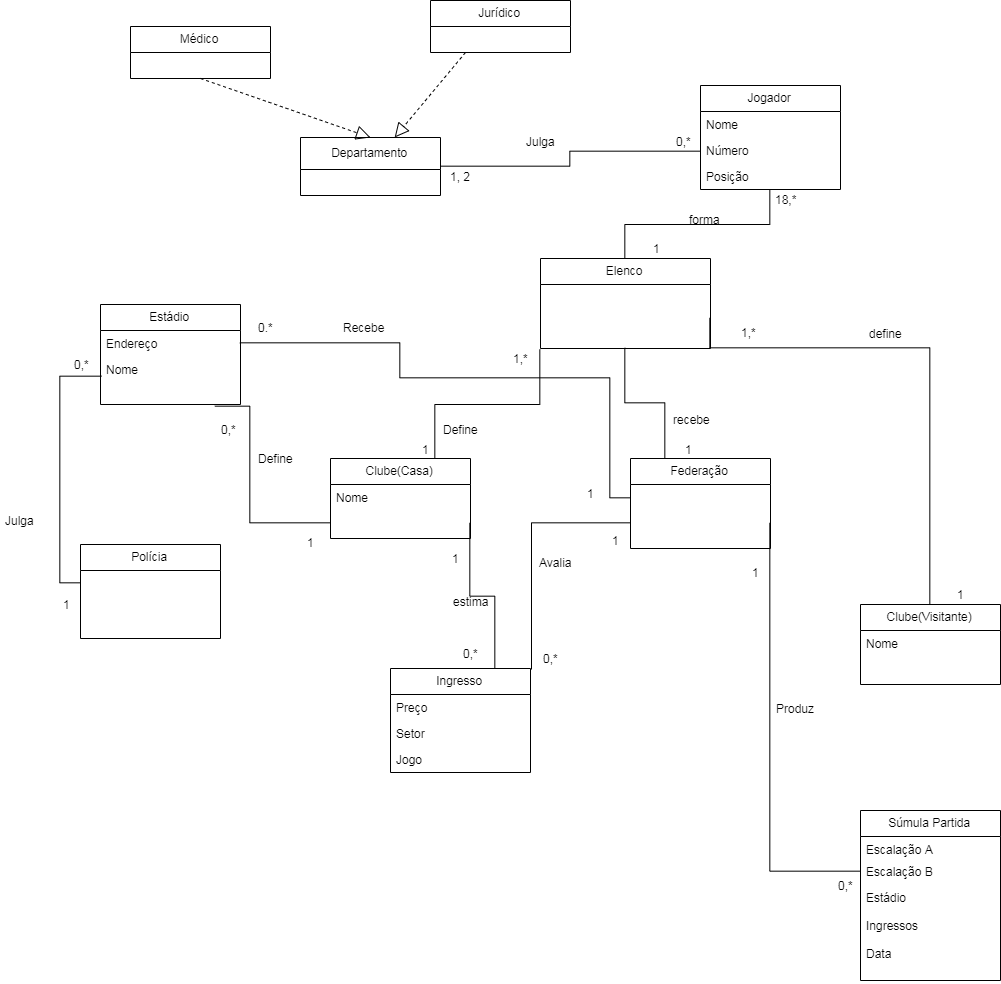

The diagram above was exported from draw.io. Its source (the exported page's mxGraphModel, read from the mxfile embedded in the PNG):
<mxGraphModel dx="2274" dy="1919" grid="1" gridSize="10" guides="1" tooltips="1" connect="1" arrows="1" fold="1" page="1" pageScale="1" pageWidth="827" pageHeight="1169" math="0" shadow="0">
  <root>
    <mxCell id="0" />
    <mxCell id="1" parent="0" />
    <mxCell id="AXV2S6jVjrilyK2EEYrv-61" style="edgeStyle=orthogonalEdgeStyle;rounded=0;orthogonalLoop=1;jettySize=auto;html=1;exitX=0.75;exitY=0;exitDx=0;exitDy=0;entryX=0;entryY=0.5;entryDx=0;entryDy=0;endArrow=none;endFill=0;" parent="1" source="AXV2S6jVjrilyK2EEYrv-1" edge="1">
      <mxGeometry relative="1" as="geometry">
        <mxPoint x="279.3333333333335" y="-69" as="targetPoint" />
      </mxGeometry>
    </mxCell>
    <mxCell id="AXV2S6jVjrilyK2EEYrv-1" value="Clube(Casa)" style="swimlane;fontStyle=0;childLayout=stackLayout;horizontal=1;startSize=26;fillColor=none;horizontalStack=0;resizeParent=1;resizeParentMax=0;resizeLast=0;collapsible=1;marginBottom=0;" parent="1" vertex="1">
      <mxGeometry x="70" y="40" width="140" height="80" as="geometry" />
    </mxCell>
    <mxCell id="AXV2S6jVjrilyK2EEYrv-2" value="Nome" style="text;strokeColor=none;fillColor=none;align=left;verticalAlign=top;spacingLeft=4;spacingRight=4;overflow=hidden;rotatable=0;points=[[0,0.5],[1,0.5]];portConstraint=eastwest;" parent="AXV2S6jVjrilyK2EEYrv-1" vertex="1">
      <mxGeometry y="26" width="140" height="54" as="geometry" />
    </mxCell>
    <mxCell id="AXV2S6jVjrilyK2EEYrv-66" style="edgeStyle=orthogonalEdgeStyle;rounded=0;orthogonalLoop=1;jettySize=auto;html=1;exitX=0.5;exitY=0;exitDx=0;exitDy=0;entryX=0.993;entryY=0.269;entryDx=0;entryDy=0;entryPerimeter=0;endArrow=none;endFill=0;" parent="1" source="AXV2S6jVjrilyK2EEYrv-5" edge="1">
      <mxGeometry relative="1" as="geometry">
        <mxPoint x="449.3333333333335" y="-100.66666666666652" as="targetPoint" />
        <Array as="points">
          <mxPoint x="669" y="-71" />
          <mxPoint x="449" y="-71" />
        </Array>
      </mxGeometry>
    </mxCell>
    <mxCell id="AXV2S6jVjrilyK2EEYrv-5" value="Clube(Visitante)" style="swimlane;fontStyle=0;childLayout=stackLayout;horizontal=1;startSize=26;fillColor=none;horizontalStack=0;resizeParent=1;resizeParentMax=0;resizeLast=0;collapsible=1;marginBottom=0;" parent="1" vertex="1">
      <mxGeometry x="600" y="186" width="140" height="80" as="geometry" />
    </mxCell>
    <mxCell id="AXV2S6jVjrilyK2EEYrv-6" value="Nome" style="text;strokeColor=none;fillColor=none;align=left;verticalAlign=top;spacingLeft=4;spacingRight=4;overflow=hidden;rotatable=0;points=[[0,0.5],[1,0.5]];portConstraint=eastwest;" parent="AXV2S6jVjrilyK2EEYrv-5" vertex="1">
      <mxGeometry y="26" width="140" height="54" as="geometry" />
    </mxCell>
    <mxCell id="AXV2S6jVjrilyK2EEYrv-72" style="edgeStyle=orthogonalEdgeStyle;rounded=0;orthogonalLoop=1;jettySize=auto;html=1;exitX=0.25;exitY=0;exitDx=0;exitDy=0;entryX=0.5;entryY=1;entryDx=0;entryDy=0;endArrow=none;endFill=0;" parent="1" source="AXV2S6jVjrilyK2EEYrv-9" target="AXV2S6jVjrilyK2EEYrv-57" edge="1">
      <mxGeometry relative="1" as="geometry">
        <mxPoint x="356" y="-57.33333333333326" as="targetPoint" />
      </mxGeometry>
    </mxCell>
    <mxCell id="AXV2S6jVjrilyK2EEYrv-9" value="Federação" style="swimlane;fontStyle=0;childLayout=stackLayout;horizontal=1;startSize=26;fillColor=none;horizontalStack=0;resizeParent=1;resizeParentMax=0;resizeLast=0;collapsible=1;marginBottom=0;" parent="1" vertex="1">
      <mxGeometry x="370" y="40" width="140" height="90" as="geometry" />
    </mxCell>
    <mxCell id="AXV2S6jVjrilyK2EEYrv-13" value="Polícia" style="swimlane;fontStyle=0;childLayout=stackLayout;horizontal=1;startSize=26;fillColor=none;horizontalStack=0;resizeParent=1;resizeParentMax=0;resizeLast=0;collapsible=1;marginBottom=0;" parent="1" vertex="1">
      <mxGeometry x="-180" y="126" width="140" height="94" as="geometry" />
    </mxCell>
    <mxCell id="AXV2S6jVjrilyK2EEYrv-23" value="Estádio" style="swimlane;fontStyle=0;childLayout=stackLayout;horizontal=1;startSize=26;fillColor=none;horizontalStack=0;resizeParent=1;resizeParentMax=0;resizeLast=0;collapsible=1;marginBottom=0;" parent="1" vertex="1">
      <mxGeometry x="-160" y="-114" width="140" height="100" as="geometry" />
    </mxCell>
    <mxCell id="AXV2S6jVjrilyK2EEYrv-24" value="Endereço" style="text;strokeColor=none;fillColor=none;align=left;verticalAlign=top;spacingLeft=4;spacingRight=4;overflow=hidden;rotatable=0;points=[[0,0.5],[1,0.5]];portConstraint=eastwest;" parent="AXV2S6jVjrilyK2EEYrv-23" vertex="1">
      <mxGeometry y="26" width="140" height="26" as="geometry" />
    </mxCell>
    <mxCell id="AXV2S6jVjrilyK2EEYrv-25" value="Nome" style="text;strokeColor=none;fillColor=none;align=left;verticalAlign=top;spacingLeft=4;spacingRight=4;overflow=hidden;rotatable=0;points=[[0,0.5],[1,0.5]];portConstraint=eastwest;" parent="AXV2S6jVjrilyK2EEYrv-23" vertex="1">
      <mxGeometry y="52" width="140" height="48" as="geometry" />
    </mxCell>
    <mxCell id="AXV2S6jVjrilyK2EEYrv-27" value="Ingresso" style="swimlane;fontStyle=0;childLayout=stackLayout;horizontal=1;startSize=26;fillColor=none;horizontalStack=0;resizeParent=1;resizeParentMax=0;resizeLast=0;collapsible=1;marginBottom=0;" parent="1" vertex="1">
      <mxGeometry x="130" y="250" width="140" height="104" as="geometry" />
    </mxCell>
    <mxCell id="AXV2S6jVjrilyK2EEYrv-28" value="Preço" style="text;strokeColor=none;fillColor=none;align=left;verticalAlign=top;spacingLeft=4;spacingRight=4;overflow=hidden;rotatable=0;points=[[0,0.5],[1,0.5]];portConstraint=eastwest;" parent="AXV2S6jVjrilyK2EEYrv-27" vertex="1">
      <mxGeometry y="26" width="140" height="26" as="geometry" />
    </mxCell>
    <mxCell id="AXV2S6jVjrilyK2EEYrv-29" value="Setor" style="text;strokeColor=none;fillColor=none;align=left;verticalAlign=top;spacingLeft=4;spacingRight=4;overflow=hidden;rotatable=0;points=[[0,0.5],[1,0.5]];portConstraint=eastwest;" parent="AXV2S6jVjrilyK2EEYrv-27" vertex="1">
      <mxGeometry y="52" width="140" height="26" as="geometry" />
    </mxCell>
    <mxCell id="AXV2S6jVjrilyK2EEYrv-30" value="Jogo" style="text;strokeColor=none;fillColor=none;align=left;verticalAlign=top;spacingLeft=4;spacingRight=4;overflow=hidden;rotatable=0;points=[[0,0.5],[1,0.5]];portConstraint=eastwest;" parent="AXV2S6jVjrilyK2EEYrv-27" vertex="1">
      <mxGeometry y="78" width="140" height="26" as="geometry" />
    </mxCell>
    <mxCell id="AXV2S6jVjrilyK2EEYrv-32" style="edgeStyle=orthogonalEdgeStyle;rounded=0;orthogonalLoop=1;jettySize=auto;html=1;exitX=0;exitY=0.5;exitDx=0;exitDy=0;endArrow=none;endFill=0;entryX=0.817;entryY=1.035;entryDx=0;entryDy=0;entryPerimeter=0;" parent="1" target="AXV2S6jVjrilyK2EEYrv-25" edge="1">
      <mxGeometry relative="1" as="geometry">
        <mxPoint x="69.33333333333348" y="104.33333333333348" as="sourcePoint" />
        <mxPoint x="-26" y="-20" as="targetPoint" />
        <Array as="points">
          <mxPoint x="-11" y="104" />
          <mxPoint x="-11" y="-12" />
        </Array>
      </mxGeometry>
    </mxCell>
    <mxCell id="AXV2S6jVjrilyK2EEYrv-33" value="Define" style="text;html=1;align=center;verticalAlign=middle;resizable=0;points=[];;autosize=1;" parent="1" vertex="1">
      <mxGeometry x="-10" y="30" width="50" height="20" as="geometry" />
    </mxCell>
    <mxCell id="AXV2S6jVjrilyK2EEYrv-34" style="edgeStyle=orthogonalEdgeStyle;rounded=0;orthogonalLoop=1;jettySize=auto;html=1;exitX=0;exitY=0.5;exitDx=0;exitDy=0;entryX=0.007;entryY=-0.244;entryDx=0;entryDy=0;entryPerimeter=0;endArrow=none;endFill=0;" parent="1" edge="1">
      <mxGeometry relative="1" as="geometry">
        <mxPoint x="-180.66666666666652" y="164.33333333333348" as="sourcePoint" />
        <mxPoint x="-159" y="-42.33333333333326" as="targetPoint" />
        <Array as="points">
          <mxPoint x="-201" y="164" />
          <mxPoint x="-201" y="-42" />
        </Array>
      </mxGeometry>
    </mxCell>
    <mxCell id="AXV2S6jVjrilyK2EEYrv-35" value="Julga" style="text;html=1;align=center;verticalAlign=middle;resizable=0;points=[];;autosize=1;" parent="1" vertex="1">
      <mxGeometry x="-260" y="92" width="40" height="20" as="geometry" />
    </mxCell>
    <mxCell id="AXV2S6jVjrilyK2EEYrv-36" style="edgeStyle=orthogonalEdgeStyle;rounded=0;orthogonalLoop=1;jettySize=auto;html=1;exitX=1;exitY=0.5;exitDx=0;exitDy=0;entryX=0.75;entryY=0;entryDx=0;entryDy=0;endArrow=none;endFill=0;" parent="1" target="AXV2S6jVjrilyK2EEYrv-27" edge="1">
      <mxGeometry relative="1" as="geometry">
        <mxPoint x="209.33333333333348" y="104.33333333333348" as="sourcePoint" />
      </mxGeometry>
    </mxCell>
    <mxCell id="AXV2S6jVjrilyK2EEYrv-38" style="edgeStyle=orthogonalEdgeStyle;rounded=0;orthogonalLoop=1;jettySize=auto;html=1;exitX=0;exitY=0.5;exitDx=0;exitDy=0;entryX=1.007;entryY=0.01;entryDx=0;entryDy=0;entryPerimeter=0;endArrow=none;endFill=0;" parent="1" target="AXV2S6jVjrilyK2EEYrv-27" edge="1">
      <mxGeometry relative="1" as="geometry">
        <mxPoint x="369.3333333333335" y="104.33333333333348" as="sourcePoint" />
      </mxGeometry>
    </mxCell>
    <mxCell id="AXV2S6jVjrilyK2EEYrv-39" value="Avalia" style="text;html=1;align=center;verticalAlign=middle;resizable=0;points=[];;autosize=1;" parent="1" vertex="1">
      <mxGeometry x="270" y="134" width="50" height="20" as="geometry" />
    </mxCell>
    <mxCell id="AXV2S6jVjrilyK2EEYrv-41" value="Médico" style="swimlane;fontStyle=0;childLayout=stackLayout;horizontal=1;startSize=26;fillColor=none;horizontalStack=0;resizeParent=1;resizeParentMax=0;resizeLast=0;collapsible=1;marginBottom=0;" parent="1" vertex="1">
      <mxGeometry x="-130" y="-392" width="140" height="52" as="geometry" />
    </mxCell>
    <mxCell id="AXV2S6jVjrilyK2EEYrv-64" style="edgeStyle=orthogonalEdgeStyle;rounded=0;orthogonalLoop=1;jettySize=auto;html=1;entryX=0;entryY=0.5;entryDx=0;entryDy=0;endArrow=none;endFill=0;" parent="1" source="AXV2S6jVjrilyK2EEYrv-45" target="QRr4NY7X7k4NKIZxUL9x-3" edge="1">
      <mxGeometry relative="1" as="geometry" />
    </mxCell>
    <mxCell id="AXV2S6jVjrilyK2EEYrv-45" value="Departamento" style="swimlane;fontStyle=0;childLayout=stackLayout;horizontal=1;startSize=32;fillColor=none;horizontalStack=0;resizeParent=1;resizeParentMax=0;resizeLast=0;collapsible=1;marginBottom=0;" parent="1" vertex="1">
      <mxGeometry x="40" y="-281" width="140" height="58" as="geometry" />
    </mxCell>
    <mxCell id="AXV2S6jVjrilyK2EEYrv-50" value="" style="endArrow=block;dashed=1;endFill=0;endSize=12;html=1;exitX=0.5;exitY=1;exitDx=0;exitDy=0;entryX=0.5;entryY=0;entryDx=0;entryDy=0;" parent="1" source="AXV2S6jVjrilyK2EEYrv-41" target="AXV2S6jVjrilyK2EEYrv-45" edge="1">
      <mxGeometry width="160" relative="1" as="geometry">
        <mxPoint x="80" y="-240" as="sourcePoint" />
        <mxPoint x="240" y="-240" as="targetPoint" />
      </mxGeometry>
    </mxCell>
    <mxCell id="AXV2S6jVjrilyK2EEYrv-51" value="Jurídico" style="swimlane;fontStyle=0;childLayout=stackLayout;horizontal=1;startSize=26;fillColor=none;horizontalStack=0;resizeParent=1;resizeParentMax=0;resizeLast=0;collapsible=1;marginBottom=0;" parent="1" vertex="1">
      <mxGeometry x="170" y="-418" width="140" height="52" as="geometry" />
    </mxCell>
    <mxCell id="AXV2S6jVjrilyK2EEYrv-55" value="" style="endArrow=block;dashed=1;endFill=0;endSize=12;html=1;exitX=0.25;exitY=1;exitDx=0;exitDy=0;" parent="1" source="AXV2S6jVjrilyK2EEYrv-51" target="AXV2S6jVjrilyK2EEYrv-45" edge="1">
      <mxGeometry width="160" relative="1" as="geometry">
        <mxPoint x="210" y="-288" as="sourcePoint" />
        <mxPoint x="270" y="-150" as="targetPoint" />
      </mxGeometry>
    </mxCell>
    <mxCell id="AXV2S6jVjrilyK2EEYrv-57" value="Elenco" style="swimlane;fontStyle=0;childLayout=stackLayout;horizontal=1;startSize=26;fillColor=none;horizontalStack=0;resizeParent=1;resizeParentMax=0;resizeLast=0;collapsible=1;marginBottom=0;" parent="1" vertex="1">
      <mxGeometry x="280" y="-160" width="170" height="90" as="geometry" />
    </mxCell>
    <mxCell id="AXV2S6jVjrilyK2EEYrv-62" value="Define" style="text;html=1;align=center;verticalAlign=middle;resizable=0;points=[];;autosize=1;" parent="1" vertex="1">
      <mxGeometry x="175" y="1" width="50" height="20" as="geometry" />
    </mxCell>
    <mxCell id="AXV2S6jVjrilyK2EEYrv-65" value="Julga" style="text;html=1;align=center;verticalAlign=middle;resizable=0;points=[];;autosize=1;" parent="1" vertex="1">
      <mxGeometry x="260" y="-287" width="40" height="20" as="geometry" />
    </mxCell>
    <mxCell id="AXV2S6jVjrilyK2EEYrv-67" value="define" style="text;html=1;align=center;verticalAlign=middle;resizable=0;points=[];;autosize=1;" parent="1" vertex="1">
      <mxGeometry x="600" y="-95" width="50" height="20" as="geometry" />
    </mxCell>
    <mxCell id="AXV2S6jVjrilyK2EEYrv-68" value="Súmula Partida" style="swimlane;fontStyle=0;childLayout=stackLayout;horizontal=1;startSize=26;fillColor=none;horizontalStack=0;resizeParent=1;resizeParentMax=0;resizeLast=0;collapsible=1;marginBottom=0;" parent="1" vertex="1">
      <mxGeometry x="600" y="392" width="140" height="170" as="geometry" />
    </mxCell>
    <mxCell id="AXV2S6jVjrilyK2EEYrv-69" value="Escalação A" style="text;strokeColor=none;fillColor=none;align=left;verticalAlign=top;spacingLeft=4;spacingRight=4;overflow=hidden;rotatable=0;points=[[0,0.5],[1,0.5]];portConstraint=eastwest;" parent="AXV2S6jVjrilyK2EEYrv-68" vertex="1">
      <mxGeometry y="26" width="140" height="22" as="geometry" />
    </mxCell>
    <mxCell id="AXV2S6jVjrilyK2EEYrv-70" value="Escalação B" style="text;strokeColor=none;fillColor=none;align=left;verticalAlign=top;spacingLeft=4;spacingRight=4;overflow=hidden;rotatable=0;points=[[0,0.5],[1,0.5]];portConstraint=eastwest;" parent="AXV2S6jVjrilyK2EEYrv-68" vertex="1">
      <mxGeometry y="48" width="140" height="26" as="geometry" />
    </mxCell>
    <mxCell id="AXV2S6jVjrilyK2EEYrv-71" value="Estádio&#10;&#10;Ingressos&#10;&#10;Data" style="text;strokeColor=none;fillColor=none;align=left;verticalAlign=top;spacingLeft=4;spacingRight=4;overflow=hidden;rotatable=0;points=[[0,0.5],[1,0.5]];portConstraint=eastwest;" parent="AXV2S6jVjrilyK2EEYrv-68" vertex="1">
      <mxGeometry y="74" width="140" height="96" as="geometry" />
    </mxCell>
    <mxCell id="AXV2S6jVjrilyK2EEYrv-73" value="recebe" style="text;html=1;align=center;verticalAlign=middle;resizable=0;points=[];;autosize=1;" parent="1" vertex="1">
      <mxGeometry x="406" y="-9" width="50" height="20" as="geometry" />
    </mxCell>
    <mxCell id="AXV2S6jVjrilyK2EEYrv-74" style="edgeStyle=orthogonalEdgeStyle;rounded=0;orthogonalLoop=1;jettySize=auto;html=1;exitX=1;exitY=0.5;exitDx=0;exitDy=0;endArrow=none;endFill=0;" parent="1" target="AXV2S6jVjrilyK2EEYrv-70" edge="1">
      <mxGeometry relative="1" as="geometry">
        <mxPoint x="509.3333333333335" y="104.33333333333348" as="sourcePoint" />
      </mxGeometry>
    </mxCell>
    <mxCell id="AXV2S6jVjrilyK2EEYrv-75" value="Produz" style="text;html=1;align=center;verticalAlign=middle;resizable=0;points=[];;autosize=1;" parent="1" vertex="1">
      <mxGeometry x="510" y="280" width="50" height="20" as="geometry" />
    </mxCell>
    <mxCell id="AXV2S6jVjrilyK2EEYrv-78" style="edgeStyle=orthogonalEdgeStyle;rounded=0;orthogonalLoop=1;jettySize=auto;html=1;exitX=0;exitY=0.5;exitDx=0;exitDy=0;entryX=1;entryY=0.5;entryDx=0;entryDy=0;endArrow=none;endFill=0;" parent="1" target="AXV2S6jVjrilyK2EEYrv-24" edge="1">
      <mxGeometry relative="1" as="geometry">
        <Array as="points">
          <mxPoint x="349" y="79" />
          <mxPoint x="349" y="-41" />
          <mxPoint x="139" y="-41" />
          <mxPoint x="139" y="-76" />
        </Array>
        <mxPoint x="369.3333333333335" y="79.33333333333348" as="sourcePoint" />
      </mxGeometry>
    </mxCell>
    <mxCell id="AXV2S6jVjrilyK2EEYrv-79" value="Recebe" style="text;html=1;align=center;verticalAlign=middle;resizable=0;points=[];;autosize=1;" parent="1" vertex="1">
      <mxGeometry x="73" y="-101" width="60" height="20" as="geometry" />
    </mxCell>
    <mxCell id="QRr4NY7X7k4NKIZxUL9x-6" style="edgeStyle=orthogonalEdgeStyle;rounded=0;orthogonalLoop=1;jettySize=auto;html=1;entryX=0.5;entryY=0;entryDx=0;entryDy=0;endArrow=none;endFill=0;" edge="1" parent="1" source="QRr4NY7X7k4NKIZxUL9x-1" target="AXV2S6jVjrilyK2EEYrv-57">
      <mxGeometry relative="1" as="geometry" />
    </mxCell>
    <mxCell id="QRr4NY7X7k4NKIZxUL9x-1" value="Jogador" style="swimlane;fontStyle=0;childLayout=stackLayout;horizontal=1;startSize=26;fillColor=none;horizontalStack=0;resizeParent=1;resizeParentMax=0;resizeLast=0;collapsible=1;marginBottom=0;" vertex="1" parent="1">
      <mxGeometry x="440" y="-333" width="140" height="104" as="geometry" />
    </mxCell>
    <mxCell id="QRr4NY7X7k4NKIZxUL9x-2" value="Nome" style="text;strokeColor=none;fillColor=none;align=left;verticalAlign=top;spacingLeft=4;spacingRight=4;overflow=hidden;rotatable=0;points=[[0,0.5],[1,0.5]];portConstraint=eastwest;" vertex="1" parent="QRr4NY7X7k4NKIZxUL9x-1">
      <mxGeometry y="26" width="140" height="26" as="geometry" />
    </mxCell>
    <mxCell id="QRr4NY7X7k4NKIZxUL9x-3" value="Número" style="text;strokeColor=none;fillColor=none;align=left;verticalAlign=top;spacingLeft=4;spacingRight=4;overflow=hidden;rotatable=0;points=[[0,0.5],[1,0.5]];portConstraint=eastwest;" vertex="1" parent="QRr4NY7X7k4NKIZxUL9x-1">
      <mxGeometry y="52" width="140" height="26" as="geometry" />
    </mxCell>
    <mxCell id="QRr4NY7X7k4NKIZxUL9x-4" value="Posição" style="text;strokeColor=none;fillColor=none;align=left;verticalAlign=top;spacingLeft=4;spacingRight=4;overflow=hidden;rotatable=0;points=[[0,0.5],[1,0.5]];portConstraint=eastwest;" vertex="1" parent="QRr4NY7X7k4NKIZxUL9x-1">
      <mxGeometry y="78" width="140" height="26" as="geometry" />
    </mxCell>
    <mxCell id="QRr4NY7X7k4NKIZxUL9x-7" value="forma" style="text;html=1;align=center;verticalAlign=middle;resizable=0;points=[];;autosize=1;" vertex="1" parent="1">
      <mxGeometry x="419" y="-209" width="50" height="20" as="geometry" />
    </mxCell>
    <mxCell id="QRr4NY7X7k4NKIZxUL9x-8" value="18,*" style="text;html=1;align=center;verticalAlign=middle;resizable=0;points=[];;autosize=1;" vertex="1" parent="1">
      <mxGeometry x="505" y="-229" width="40" height="20" as="geometry" />
    </mxCell>
    <mxCell id="QRr4NY7X7k4NKIZxUL9x-9" value="1" style="text;html=1;align=center;verticalAlign=middle;resizable=0;points=[];;autosize=1;" vertex="1" parent="1">
      <mxGeometry x="386" y="-180" width="20" height="20" as="geometry" />
    </mxCell>
    <mxCell id="QRr4NY7X7k4NKIZxUL9x-10" value="1, 2" style="text;html=1;align=center;verticalAlign=middle;resizable=0;points=[];;autosize=1;" vertex="1" parent="1">
      <mxGeometry x="180" y="-252" width="40" height="20" as="geometry" />
    </mxCell>
    <mxCell id="QRr4NY7X7k4NKIZxUL9x-11" value="0,*" style="text;html=1;align=center;verticalAlign=middle;resizable=0;points=[];;autosize=1;" vertex="1" parent="1">
      <mxGeometry x="408" y="-287" width="30" height="20" as="geometry" />
    </mxCell>
    <mxCell id="QRr4NY7X7k4NKIZxUL9x-12" value="1,*" style="text;html=1;align=center;verticalAlign=middle;resizable=0;points=[];;autosize=1;" vertex="1" parent="1">
      <mxGeometry x="473" y="-96" width="30" height="20" as="geometry" />
    </mxCell>
    <mxCell id="QRr4NY7X7k4NKIZxUL9x-13" value="1" style="text;html=1;align=center;verticalAlign=middle;resizable=0;points=[];;autosize=1;" vertex="1" parent="1">
      <mxGeometry x="690" y="166" width="20" height="20" as="geometry" />
    </mxCell>
    <mxCell id="QRr4NY7X7k4NKIZxUL9x-14" value="1" style="text;html=1;align=center;verticalAlign=middle;resizable=0;points=[];;autosize=1;" vertex="1" parent="1">
      <mxGeometry x="155" y="21" width="20" height="20" as="geometry" />
    </mxCell>
    <mxCell id="QRr4NY7X7k4NKIZxUL9x-15" value="1,*" style="text;html=1;align=center;verticalAlign=middle;resizable=0;points=[];;autosize=1;" vertex="1" parent="1">
      <mxGeometry x="245" y="-70" width="30" height="20" as="geometry" />
    </mxCell>
    <mxCell id="QRr4NY7X7k4NKIZxUL9x-16" value="1" style="text;html=1;align=center;verticalAlign=middle;resizable=0;points=[];;autosize=1;" vertex="1" parent="1">
      <mxGeometry x="320" y="65" width="20" height="20" as="geometry" />
    </mxCell>
    <mxCell id="QRr4NY7X7k4NKIZxUL9x-17" value="1" style="text;html=1;align=center;verticalAlign=middle;resizable=0;points=[];;autosize=1;" vertex="1" parent="1">
      <mxGeometry x="345" y="112" width="20" height="20" as="geometry" />
    </mxCell>
    <mxCell id="QRr4NY7X7k4NKIZxUL9x-18" value="1" style="text;html=1;align=center;verticalAlign=middle;resizable=0;points=[];;autosize=1;" vertex="1" parent="1">
      <mxGeometry x="418" y="21" width="20" height="20" as="geometry" />
    </mxCell>
    <mxCell id="QRr4NY7X7k4NKIZxUL9x-19" value="1" style="text;html=1;align=center;verticalAlign=middle;resizable=0;points=[];;autosize=1;" vertex="1" parent="1">
      <mxGeometry x="-204" y="176" width="20" height="20" as="geometry" />
    </mxCell>
    <mxCell id="QRr4NY7X7k4NKIZxUL9x-20" value="0,*" style="text;html=1;align=center;verticalAlign=middle;resizable=0;points=[];;autosize=1;" vertex="1" parent="1">
      <mxGeometry x="-194" y="-64" width="30" height="20" as="geometry" />
    </mxCell>
    <mxCell id="QRr4NY7X7k4NKIZxUL9x-21" value="1" style="text;html=1;align=center;verticalAlign=middle;resizable=0;points=[];;autosize=1;" vertex="1" parent="1">
      <mxGeometry x="40" y="114" width="20" height="20" as="geometry" />
    </mxCell>
    <mxCell id="QRr4NY7X7k4NKIZxUL9x-22" value="1" style="text;html=1;align=center;verticalAlign=middle;resizable=0;points=[];;autosize=1;" vertex="1" parent="1">
      <mxGeometry x="485" y="144" width="20" height="20" as="geometry" />
    </mxCell>
    <mxCell id="QRr4NY7X7k4NKIZxUL9x-23" value="0,*" style="text;html=1;align=center;verticalAlign=middle;resizable=0;points=[];;autosize=1;" vertex="1" parent="1">
      <mxGeometry x="570" y="457" width="30" height="20" as="geometry" />
    </mxCell>
    <mxCell id="QRr4NY7X7k4NKIZxUL9x-25" value="estima" style="text;html=1;align=center;verticalAlign=middle;resizable=0;points=[];;autosize=1;" vertex="1" parent="1">
      <mxGeometry x="185" y="173" width="50" height="20" as="geometry" />
    </mxCell>
    <mxCell id="QRr4NY7X7k4NKIZxUL9x-26" value="1" style="text;html=1;align=center;verticalAlign=middle;resizable=0;points=[];;autosize=1;" vertex="1" parent="1">
      <mxGeometry x="185" y="130" width="20" height="20" as="geometry" />
    </mxCell>
    <mxCell id="QRr4NY7X7k4NKIZxUL9x-29" value="0,*" style="text;html=1;align=center;verticalAlign=middle;resizable=0;points=[];;autosize=1;" vertex="1" parent="1">
      <mxGeometry x="195" y="224.5" width="30" height="20" as="geometry" />
    </mxCell>
    <mxCell id="QRr4NY7X7k4NKIZxUL9x-30" value="0,*" style="text;html=1;align=center;verticalAlign=middle;resizable=0;points=[];;autosize=1;" vertex="1" parent="1">
      <mxGeometry x="-47" y="1" width="30" height="20" as="geometry" />
    </mxCell>
    <mxCell id="QRr4NY7X7k4NKIZxUL9x-31" value="0.*" style="text;html=1;align=center;verticalAlign=middle;resizable=0;points=[];;autosize=1;" vertex="1" parent="1">
      <mxGeometry x="-10" y="-101" width="30" height="20" as="geometry" />
    </mxCell>
    <mxCell id="QRr4NY7X7k4NKIZxUL9x-32" value="0,*" style="text;html=1;align=center;verticalAlign=middle;resizable=0;points=[];;autosize=1;" vertex="1" parent="1">
      <mxGeometry x="275" y="230" width="30" height="20" as="geometry" />
    </mxCell>
  </root>
</mxGraphModel>